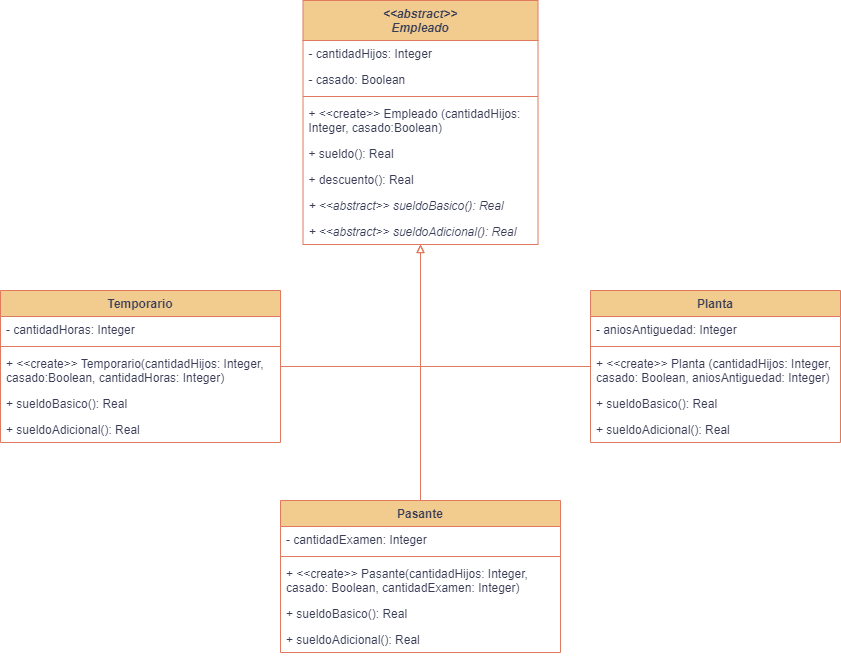

The diagram above was exported from draw.io. Its source (the exported page's mxGraphModel, read from the mxfile embedded in the PNG):
<mxGraphModel dx="1691" dy="516" grid="1" gridSize="10" guides="1" tooltips="1" connect="1" arrows="1" fold="1" page="1" pageScale="1" pageWidth="827" pageHeight="1169" background="#ffffff" math="0" shadow="0">
  <root>
    <mxCell id="0" />
    <mxCell id="1" parent="0" />
    <mxCell id="kIm6uylaWLfSKZvJCWHu-1" value="&lt;&lt;abstract&gt;&gt;&#10;Empleado" style="swimlane;fontStyle=3;align=center;verticalAlign=top;childLayout=stackLayout;horizontal=1;startSize=40;horizontalStack=0;resizeParent=1;resizeParentMax=0;resizeLast=0;collapsible=1;marginBottom=0;labelBackgroundColor=none;fillColor=#F2CC8F;strokeColor=#E07A5F;fontColor=#393C56;" parent="1" vertex="1">
      <mxGeometry x="292.5" y="70" width="235" height="244" as="geometry" />
    </mxCell>
    <mxCell id="kIm6uylaWLfSKZvJCWHu-36" value="- cantidadHijos: Integer" style="text;strokeColor=none;fillColor=none;align=left;verticalAlign=top;spacingLeft=4;spacingRight=4;overflow=hidden;rotatable=0;points=[[0,0.5],[1,0.5]];portConstraint=eastwest;labelBackgroundColor=none;fontColor=#393C56;" parent="kIm6uylaWLfSKZvJCWHu-1" vertex="1">
      <mxGeometry y="40" width="235" height="26" as="geometry" />
    </mxCell>
    <mxCell id="kIm6uylaWLfSKZvJCWHu-35" value="- casado: Boolean" style="text;strokeColor=none;fillColor=none;align=left;verticalAlign=top;spacingLeft=4;spacingRight=4;overflow=hidden;rotatable=0;points=[[0,0.5],[1,0.5]];portConstraint=eastwest;labelBackgroundColor=none;fontColor=#393C56;" parent="kIm6uylaWLfSKZvJCWHu-1" vertex="1">
      <mxGeometry y="66" width="235" height="26" as="geometry" />
    </mxCell>
    <mxCell id="kIm6uylaWLfSKZvJCWHu-3" value="" style="line;strokeWidth=1;fillColor=none;align=left;verticalAlign=middle;spacingTop=-1;spacingLeft=3;spacingRight=3;rotatable=0;labelPosition=right;points=[];portConstraint=eastwest;strokeColor=#E07A5F;labelBackgroundColor=none;fontColor=#393C56;" parent="kIm6uylaWLfSKZvJCWHu-1" vertex="1">
      <mxGeometry y="92" width="235" height="8" as="geometry" />
    </mxCell>
    <mxCell id="wjd7oe2L1-Xl3GW-tPqB-3" value="+ &lt;&lt;create&gt;&gt; Empleado (cantidadHijos: &#10;Integer, casado:Boolean)" style="text;strokeColor=none;fillColor=none;align=left;verticalAlign=top;spacingLeft=4;spacingRight=4;overflow=hidden;rotatable=0;points=[[0,0.5],[1,0.5]];portConstraint=eastwest;labelBackgroundColor=none;fontColor=#393C56;" vertex="1" parent="kIm6uylaWLfSKZvJCWHu-1">
      <mxGeometry y="100" width="235" height="40" as="geometry" />
    </mxCell>
    <mxCell id="kIm6uylaWLfSKZvJCWHu-4" value="+ sueldo(): Real" style="text;strokeColor=none;fillColor=none;align=left;verticalAlign=top;spacingLeft=4;spacingRight=4;overflow=hidden;rotatable=0;points=[[0,0.5],[1,0.5]];portConstraint=eastwest;labelBackgroundColor=none;fontColor=#393C56;" parent="kIm6uylaWLfSKZvJCWHu-1" vertex="1">
      <mxGeometry y="140" width="235" height="26" as="geometry" />
    </mxCell>
    <mxCell id="kIm6uylaWLfSKZvJCWHu-43" value="+ descuento(): Real" style="text;strokeColor=none;fillColor=none;align=left;verticalAlign=top;spacingLeft=4;spacingRight=4;overflow=hidden;rotatable=0;points=[[0,0.5],[1,0.5]];portConstraint=eastwest;labelBackgroundColor=none;fontColor=#393C56;" parent="kIm6uylaWLfSKZvJCWHu-1" vertex="1">
      <mxGeometry y="166" width="235" height="26" as="geometry" />
    </mxCell>
    <mxCell id="wjd7oe2L1-Xl3GW-tPqB-1" value="+ &lt;&lt;abstract&gt;&gt; sueldoBasico(): Real" style="text;strokeColor=none;fillColor=none;align=left;verticalAlign=top;spacingLeft=4;spacingRight=4;overflow=hidden;rotatable=0;points=[[0,0.5],[1,0.5]];portConstraint=eastwest;labelBackgroundColor=none;fontColor=#393C56;fontStyle=2" vertex="1" parent="kIm6uylaWLfSKZvJCWHu-1">
      <mxGeometry y="192" width="235" height="26" as="geometry" />
    </mxCell>
    <mxCell id="wjd7oe2L1-Xl3GW-tPqB-2" value="+ &lt;&lt;abstract&gt;&gt; sueldoAdicional(): Real" style="text;strokeColor=none;fillColor=none;align=left;verticalAlign=top;spacingLeft=4;spacingRight=4;overflow=hidden;rotatable=0;points=[[0,0.5],[1,0.5]];portConstraint=eastwest;labelBackgroundColor=none;fontColor=#393C56;fontStyle=2" vertex="1" parent="kIm6uylaWLfSKZvJCWHu-1">
      <mxGeometry y="218" width="235" height="26" as="geometry" />
    </mxCell>
    <mxCell id="kIm6uylaWLfSKZvJCWHu-17" style="edgeStyle=orthogonalEdgeStyle;rounded=0;orthogonalLoop=1;jettySize=auto;html=1;endArrow=block;endFill=0;labelBackgroundColor=none;strokeColor=#E07A5F;fontColor=default;" parent="1" source="kIm6uylaWLfSKZvJCWHu-5" target="kIm6uylaWLfSKZvJCWHu-1" edge="1">
      <mxGeometry relative="1" as="geometry" />
    </mxCell>
    <mxCell id="kIm6uylaWLfSKZvJCWHu-5" value="Temporario" style="swimlane;fontStyle=1;align=center;verticalAlign=top;childLayout=stackLayout;horizontal=1;startSize=26;horizontalStack=0;resizeParent=1;resizeParentMax=0;resizeLast=0;collapsible=1;marginBottom=0;labelBackgroundColor=none;fillColor=#F2CC8F;strokeColor=#E07A5F;fontColor=#393C56;" parent="1" vertex="1">
      <mxGeometry x="-10" y="360" width="280" height="152" as="geometry" />
    </mxCell>
    <mxCell id="kIm6uylaWLfSKZvJCWHu-34" value="- cantidadHoras: Integer" style="text;strokeColor=none;fillColor=none;align=left;verticalAlign=top;spacingLeft=4;spacingRight=4;overflow=hidden;rotatable=0;points=[[0,0.5],[1,0.5]];portConstraint=eastwest;labelBackgroundColor=none;fontColor=#393C56;" parent="kIm6uylaWLfSKZvJCWHu-5" vertex="1">
      <mxGeometry y="26" width="280" height="26" as="geometry" />
    </mxCell>
    <mxCell id="kIm6uylaWLfSKZvJCWHu-7" value="" style="line;strokeWidth=1;fillColor=none;align=left;verticalAlign=middle;spacingTop=-1;spacingLeft=3;spacingRight=3;rotatable=0;labelPosition=right;points=[];portConstraint=eastwest;strokeColor=#E07A5F;labelBackgroundColor=none;fontColor=#393C56;" parent="kIm6uylaWLfSKZvJCWHu-5" vertex="1">
      <mxGeometry y="52" width="280" height="8" as="geometry" />
    </mxCell>
    <mxCell id="wjd7oe2L1-Xl3GW-tPqB-4" value="+ &lt;&lt;create&gt;&gt; Temporario(cantidadHijos: Integer, &#10;casado:Boolean, cantidadHoras: Integer)" style="text;strokeColor=none;fillColor=none;align=left;verticalAlign=top;spacingLeft=4;spacingRight=4;overflow=hidden;rotatable=0;points=[[0,0.5],[1,0.5]];portConstraint=eastwest;labelBackgroundColor=none;fontColor=#393C56;" vertex="1" parent="kIm6uylaWLfSKZvJCWHu-5">
      <mxGeometry y="60" width="280" height="40" as="geometry" />
    </mxCell>
    <mxCell id="kIm6uylaWLfSKZvJCWHu-20" value="+ sueldoBasico(): Real" style="text;strokeColor=none;fillColor=none;align=left;verticalAlign=top;spacingLeft=4;spacingRight=4;overflow=hidden;rotatable=0;points=[[0,0.5],[1,0.5]];portConstraint=eastwest;labelBackgroundColor=none;fontColor=#393C56;" parent="kIm6uylaWLfSKZvJCWHu-5" vertex="1">
      <mxGeometry y="100" width="280" height="26" as="geometry" />
    </mxCell>
    <mxCell id="kIm6uylaWLfSKZvJCWHu-25" value="+ sueldoAdicional(): Real" style="text;strokeColor=none;fillColor=none;align=left;verticalAlign=top;spacingLeft=4;spacingRight=4;overflow=hidden;rotatable=0;points=[[0,0.5],[1,0.5]];portConstraint=eastwest;labelBackgroundColor=none;fontColor=#393C56;" parent="kIm6uylaWLfSKZvJCWHu-5" vertex="1">
      <mxGeometry y="126" width="280" height="26" as="geometry" />
    </mxCell>
    <mxCell id="kIm6uylaWLfSKZvJCWHu-18" style="edgeStyle=orthogonalEdgeStyle;rounded=0;orthogonalLoop=1;jettySize=auto;html=1;endArrow=block;endFill=0;labelBackgroundColor=none;strokeColor=#E07A5F;fontColor=default;" parent="1" source="kIm6uylaWLfSKZvJCWHu-9" target="kIm6uylaWLfSKZvJCWHu-1" edge="1">
      <mxGeometry relative="1" as="geometry" />
    </mxCell>
    <mxCell id="kIm6uylaWLfSKZvJCWHu-9" value="Pasante" style="swimlane;fontStyle=1;align=center;verticalAlign=top;childLayout=stackLayout;horizontal=1;startSize=26;horizontalStack=0;resizeParent=1;resizeParentMax=0;resizeLast=0;collapsible=1;marginBottom=0;labelBackgroundColor=none;fillColor=#F2CC8F;strokeColor=#E07A5F;fontColor=#393C56;" parent="1" vertex="1">
      <mxGeometry x="270" y="570" width="280" height="152" as="geometry" />
    </mxCell>
    <mxCell id="kIm6uylaWLfSKZvJCWHu-31" value="- cantidadExamen: Integer" style="text;strokeColor=none;fillColor=none;align=left;verticalAlign=top;spacingLeft=4;spacingRight=4;overflow=hidden;rotatable=0;points=[[0,0.5],[1,0.5]];portConstraint=eastwest;labelBackgroundColor=none;fontColor=#393C56;" parent="kIm6uylaWLfSKZvJCWHu-9" vertex="1">
      <mxGeometry y="26" width="280" height="26" as="geometry" />
    </mxCell>
    <mxCell id="kIm6uylaWLfSKZvJCWHu-11" value="" style="line;strokeWidth=1;fillColor=none;align=left;verticalAlign=middle;spacingTop=-1;spacingLeft=3;spacingRight=3;rotatable=0;labelPosition=right;points=[];portConstraint=eastwest;strokeColor=#E07A5F;labelBackgroundColor=none;fontColor=#393C56;" parent="kIm6uylaWLfSKZvJCWHu-9" vertex="1">
      <mxGeometry y="52" width="280" height="8" as="geometry" />
    </mxCell>
    <mxCell id="wjd7oe2L1-Xl3GW-tPqB-5" value="+ &lt;&lt;create&gt;&gt; Pasante(cantidadHijos: Integer,&#10;casado: Boolean, cantidadExamen: Integer)" style="text;strokeColor=none;fillColor=none;align=left;verticalAlign=top;spacingLeft=4;spacingRight=4;overflow=hidden;rotatable=0;points=[[0,0.5],[1,0.5]];portConstraint=eastwest;labelBackgroundColor=none;fontColor=#393C56;" vertex="1" parent="kIm6uylaWLfSKZvJCWHu-9">
      <mxGeometry y="60" width="280" height="40" as="geometry" />
    </mxCell>
    <mxCell id="kIm6uylaWLfSKZvJCWHu-38" value="+ sueldoBasico(): Real" style="text;strokeColor=none;fillColor=none;align=left;verticalAlign=top;spacingLeft=4;spacingRight=4;overflow=hidden;rotatable=0;points=[[0,0.5],[1,0.5]];portConstraint=eastwest;labelBackgroundColor=none;fontColor=#393C56;" parent="kIm6uylaWLfSKZvJCWHu-9" vertex="1">
      <mxGeometry y="100" width="280" height="26" as="geometry" />
    </mxCell>
    <mxCell id="kIm6uylaWLfSKZvJCWHu-39" value="+ sueldoAdicional(): Real" style="text;strokeColor=none;fillColor=none;align=left;verticalAlign=top;spacingLeft=4;spacingRight=4;overflow=hidden;rotatable=0;points=[[0,0.5],[1,0.5]];portConstraint=eastwest;labelBackgroundColor=none;fontColor=#393C56;" parent="kIm6uylaWLfSKZvJCWHu-9" vertex="1">
      <mxGeometry y="126" width="280" height="26" as="geometry" />
    </mxCell>
    <mxCell id="kIm6uylaWLfSKZvJCWHu-19" style="edgeStyle=orthogonalEdgeStyle;rounded=0;orthogonalLoop=1;jettySize=auto;html=1;endArrow=block;endFill=0;labelBackgroundColor=none;strokeColor=#E07A5F;fontColor=default;" parent="1" source="kIm6uylaWLfSKZvJCWHu-13" target="kIm6uylaWLfSKZvJCWHu-1" edge="1">
      <mxGeometry relative="1" as="geometry" />
    </mxCell>
    <mxCell id="kIm6uylaWLfSKZvJCWHu-13" value="Planta" style="swimlane;fontStyle=1;align=center;verticalAlign=top;childLayout=stackLayout;horizontal=1;startSize=26;horizontalStack=0;resizeParent=1;resizeParentMax=0;resizeLast=0;collapsible=1;marginBottom=0;labelBackgroundColor=none;fillColor=#F2CC8F;strokeColor=#E07A5F;fontColor=#393C56;" parent="1" vertex="1">
      <mxGeometry x="580" y="360" width="250" height="152" as="geometry" />
    </mxCell>
    <mxCell id="kIm6uylaWLfSKZvJCWHu-37" value="- aniosAntiguedad: Integer" style="text;strokeColor=none;fillColor=none;align=left;verticalAlign=top;spacingLeft=4;spacingRight=4;overflow=hidden;rotatable=0;points=[[0,0.5],[1,0.5]];portConstraint=eastwest;labelBackgroundColor=none;fontColor=#393C56;" parent="kIm6uylaWLfSKZvJCWHu-13" vertex="1">
      <mxGeometry y="26" width="250" height="26" as="geometry" />
    </mxCell>
    <mxCell id="kIm6uylaWLfSKZvJCWHu-15" value="" style="line;strokeWidth=1;fillColor=none;align=left;verticalAlign=middle;spacingTop=-1;spacingLeft=3;spacingRight=3;rotatable=0;labelPosition=right;points=[];portConstraint=eastwest;strokeColor=#E07A5F;labelBackgroundColor=none;fontColor=#393C56;" parent="kIm6uylaWLfSKZvJCWHu-13" vertex="1">
      <mxGeometry y="52" width="250" height="8" as="geometry" />
    </mxCell>
    <mxCell id="wjd7oe2L1-Xl3GW-tPqB-6" value="+ &lt;&lt;create&gt;&gt; Planta (cantidadHijos: Integer, &#10;casado: Boolean, aniosAntiguedad: Integer)" style="text;strokeColor=none;fillColor=none;align=left;verticalAlign=top;spacingLeft=4;spacingRight=4;overflow=hidden;rotatable=0;points=[[0,0.5],[1,0.5]];portConstraint=eastwest;labelBackgroundColor=none;fontColor=#393C56;" vertex="1" parent="kIm6uylaWLfSKZvJCWHu-13">
      <mxGeometry y="60" width="250" height="40" as="geometry" />
    </mxCell>
    <mxCell id="kIm6uylaWLfSKZvJCWHu-41" value="+ sueldoBasico(): Real" style="text;strokeColor=none;fillColor=none;align=left;verticalAlign=top;spacingLeft=4;spacingRight=4;overflow=hidden;rotatable=0;points=[[0,0.5],[1,0.5]];portConstraint=eastwest;labelBackgroundColor=none;fontColor=#393C56;" parent="kIm6uylaWLfSKZvJCWHu-13" vertex="1">
      <mxGeometry y="100" width="250" height="26" as="geometry" />
    </mxCell>
    <mxCell id="kIm6uylaWLfSKZvJCWHu-42" value="+ sueldoAdicional(): Real" style="text;strokeColor=none;fillColor=none;align=left;verticalAlign=top;spacingLeft=4;spacingRight=4;overflow=hidden;rotatable=0;points=[[0,0.5],[1,0.5]];portConstraint=eastwest;labelBackgroundColor=none;fontColor=#393C56;" parent="kIm6uylaWLfSKZvJCWHu-13" vertex="1">
      <mxGeometry y="126" width="250" height="26" as="geometry" />
    </mxCell>
  </root>
</mxGraphModel>